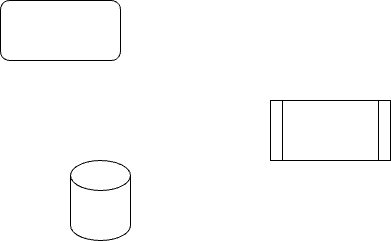

The diagram above was exported from draw.io. Its source (the exported page's mxGraphModel, read from the mxfile embedded in the PNG):
<mxGraphModel dx="799" dy="480" grid="1" gridSize="10" guides="1" tooltips="1" connect="1" arrows="1" fold="1" page="1" pageScale="1" pageWidth="827" pageHeight="1169" math="0" shadow="0">
  <root>
    <mxCell id="0" />
    <mxCell id="1" parent="0" />
    <mxCell id="2" value="" style="rounded=1;whiteSpace=wrap;html=1;" vertex="1" parent="1">
      <mxGeometry x="220" y="210" width="120" height="60" as="geometry" />
    </mxCell>
    <mxCell id="3" value="" style="shape=process;whiteSpace=wrap;html=1;backgroundOutline=1;" vertex="1" parent="1">
      <mxGeometry x="490" y="310" width="120" height="60" as="geometry" />
    </mxCell>
    <mxCell id="4" value="" style="shape=cylinder3;whiteSpace=wrap;html=1;boundedLbl=1;backgroundOutline=1;size=15;" vertex="1" parent="1">
      <mxGeometry x="290" y="370" width="60" height="80" as="geometry" />
    </mxCell>
  </root>
</mxGraphModel>